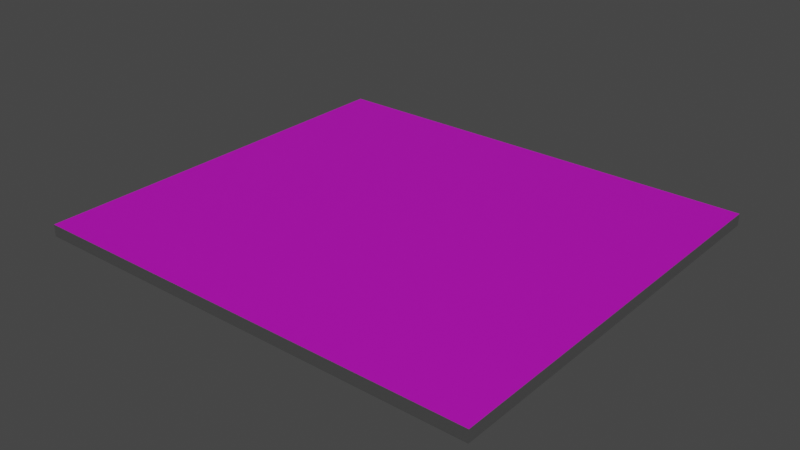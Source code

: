 # Source: testFloor.blend  (saved by Blender 2.81.16; exported with 4.5.12 LTS)
import bpy
from mathutils import Matrix  # noqa: F401  (used for matrix-valued properties, if any)

bpy.ops.wm.read_factory_settings(use_empty=True)
scene = bpy.context.scene
scene.name = 'Scene'

# ---- collections
col_collection = bpy.data.collections.new('Collection'); scene.collection.children.link(col_collection)

# ---- images (referenced by path relative to the original .blend; pixels are not part of the script)
import os
ASSET_DIR = os.environ.get("B2B_ASSET_DIR", "")  # directory of the original .blend (textures are referenced by path, not embedded)
HERE = os.path.dirname(os.path.abspath(__file__))  # packed textures are extracted next to this script under _unpacked/

def load_image(name, relpath, width, height, colorspace="sRGB"):
    """Load a texture the original file referenced (path relative to the .blend, or extracted next to this script)."""
    p = next((c for c in (os.path.join(HERE, relpath), os.path.join(ASSET_DIR, relpath)) if relpath and os.path.exists(c)), "")
    if p:
        img = bpy.data.images.load(p, check_existing=True)
        img.name = name
    else:  # same state as the original file: an image datablock whose file is absent (Cycles renders it pink)
        img = bpy.data.images.new(name, width, height)
        img.source = "FILE"
        img.filepath = "//" + (relpath or name)
    img.colorspace_settings.name = colorspace
    return img
img_floortexture_png = load_image('floorTexture.png', 'floorTexture.png', 1024, 1024, 'sRGB')

# ---- materials (node trees are filled in below, after node groups)
mat_tiles = bpy.data.materials.new('Tiles')
mat_tiles.use_transparent_shadow = False
mat_material_001 = bpy.data.materials.new('Material.001')
mat_material_001.use_transparent_shadow = False

# ---- material node trees
mat_tiles.use_nodes = True; mat_tiles.node_tree.nodes.clear()
_N = mat_tiles.node_tree.nodes; _L = mat_tiles.node_tree.links
n0 = _N.new('ShaderNodeOutputMaterial'); n0.name = 'Material Output'; n0.location = (300, 300)
n1 = _N.new('ShaderNodeBsdfPrincipled'); n1.name = 'Principled BSDF'; n1.location = (10, 300)
n1.distribution = 'GGX'
n1.subsurface_method = 'BURLEY'
n1.inputs[3].default_value = 1.45
n1.inputs[27].default_value = (0.0, 0.0, 0.0, 1.0)
n1.inputs[28].default_value = 1.0
n2 = _N.new('ShaderNodeTexImage'); n2.name = 'Image Texture'; n2.location = (-280, 275)
n2.image = img_floortexture_png
_L.new(n1.outputs[0], n0.inputs[0])
_L.new(n2.outputs[0], n1.inputs[0])
n0.is_active_output = True
mat_material_001.use_nodes = True; mat_material_001.node_tree.nodes.clear()
_N = mat_material_001.node_tree.nodes; _L = mat_material_001.node_tree.links
n0 = _N.new('ShaderNodeOutputMaterial'); n0.name = 'Material Output'; n0.location = (300, 300)
n1 = _N.new('ShaderNodeBsdfPrincipled'); n1.name = 'Principled BSDF'; n1.location = (10, 300)
n1.distribution = 'GGX'
n1.subsurface_method = 'BURLEY'
n1.inputs[3].default_value = 1.45
n1.inputs[27].default_value = (0.0, 0.0, 0.0, 1.0)
n1.inputs[28].default_value = 1.0
_L.new(n1.outputs[0], n0.inputs[0])
n0.is_active_output = True

# ---- world
world_world = bpy.data.worlds.new('World'); scene.world = world_world
world_world.use_nodes = True; world_world.node_tree.nodes.clear()
_N = world_world.node_tree.nodes; _L = world_world.node_tree.links
n0 = _N.new('ShaderNodeOutputWorld'); n0.name = 'World Output'; n0.location = (300, 300)
n1 = _N.new('ShaderNodeBackground'); n1.name = 'Background'; n1.location = (10, 300)
n1.inputs[0].default_value = (0.05088, 0.05088, 0.05088, 1.0)
_L.new(n1.outputs[0], n0.inputs[0])
n0.is_active_output = True
world_world.color = (0.05088, 0.05088, 0.05088)
world_world.use_sun_shadow = False
world_world.sun_shadow_jitter_overblur = 0.0

# ---- lights
light_sun = bpy.data.lights.new('Sun', 'SUN')
light_sun.transmission_factor = 0.0
light_sun.energy = 1.0
light_sun.shadow_soft_size = 0.125

# ---- meshes
me_cube = bpy.data.meshes.new('Cube')
me_cube.from_pydata([(1.0, 1.0, 1.0), (1.0, 1.0, -1.0), (1.0, -1.0, 1.0), (1.0, -1.0, -1.0), (-1.0, 1.0, 1.0), (-1.0, 1.0, -1.0), (-1.0, -1.0, 1.0), (-1.0, -1.0, -1.0)], [], [(0, 4, 6, 2), (3, 2, 6, 7), (7, 6, 4, 5), (5, 1, 3, 7), (1, 0, 2, 3), (5, 4, 0, 1)])
me_cube.polygons.foreach_set('material_index', [0, 1, 1, 1, 1, 1])
_uv = me_cube.uv_layers.new(name='UVMap')
_uv.uv.foreach_set('vector', [0.0003961, -0.0003438, 1.004, -0.0003438, 1.004, 1.001, 0.0003961, 1.001, 0.375, 0.75, 0.625, 0.75, 0.625, 1.0, 0.375, 1.0, 0.375, 0.0, 0.625, 0.0, 0.625, 0.25, 0.375, 0.25, 0.125, 0.5, 0.375, 0.5, 0.375, 0.75, 0.125, 0.75, 0.375, 0.5, 0.625, 0.5, 0.625, 0.75, 0.375, 0.75, 0.375, 0.25, 0.625, 0.25, 0.625, 0.5, 0.375, 0.5])
me_cube.materials.append(mat_tiles)
me_cube.materials.append(mat_material_001)
me_cube.use_remesh_preserve_volume = False
me_cube.use_remesh_preserve_attributes = False
me_cube.use_mirror_vertex_groups = False
me_cube.update()

# ---- objects
ob_cube = bpy.data.objects.new('Cube', me_cube)
ob_sun = bpy.data.objects.new('Sun', light_sun)

# ---- transforms, parenting, visibility, modifiers, constraints
ob_cube.location = (0.0, 0.0, 0.0)
ob_cube.scale = (14.46, 12.92, 0.3762)
ob_cube.lock_rotations_4d = False
ob_cube.empty_display_type = 'ARROWS'
ob_cube.lineart.crease_threshold = 0.0
ob_sun.location = (0.0, 0.0, 0.0)
ob_sun.lineart.crease_threshold = 0.0

# ---- collection membership
col_collection.objects.link(ob_cube)
col_collection.objects.link(ob_sun)

# ---- scene / render settings (as saved in the file)
scene.frame_start = 1; scene.frame_end = 250; scene.frame_set(1)
scene.render.engine = 'BLENDER_EEVEE_NEXT'
scene.cycles.use_denoising = False
scene.cycles.samples = 128
scene.cycles.sampling_pattern = 'TABULATED_SOBOL'
scene.cycles.use_adaptive_sampling = False
scene.cycles.use_light_tree = False
scene.view_settings.view_transform = 'Filmic'
bpy.context.view_layer.update()

# ---- added for rendering (the .blend has no active camera): camera
cam_auto = bpy.data.cameras.new('AutoCamera')
cam_auto.lens = 50.0
cam_auto.sensor_width = 36.0
cam_auto.clip_end = 1000.0
ob_auto_camera = bpy.data.objects.new('AutoCamera', cam_auto)
scene.collection.objects.link(ob_auto_camera)
ob_auto_camera.location = (35.8925, -43.071, 28.714)
ob_auto_camera.rotation_euler = (1.09748, -7.21219e-08, 0.694738)
scene.camera = ob_auto_camera
bpy.context.view_layer.update()
